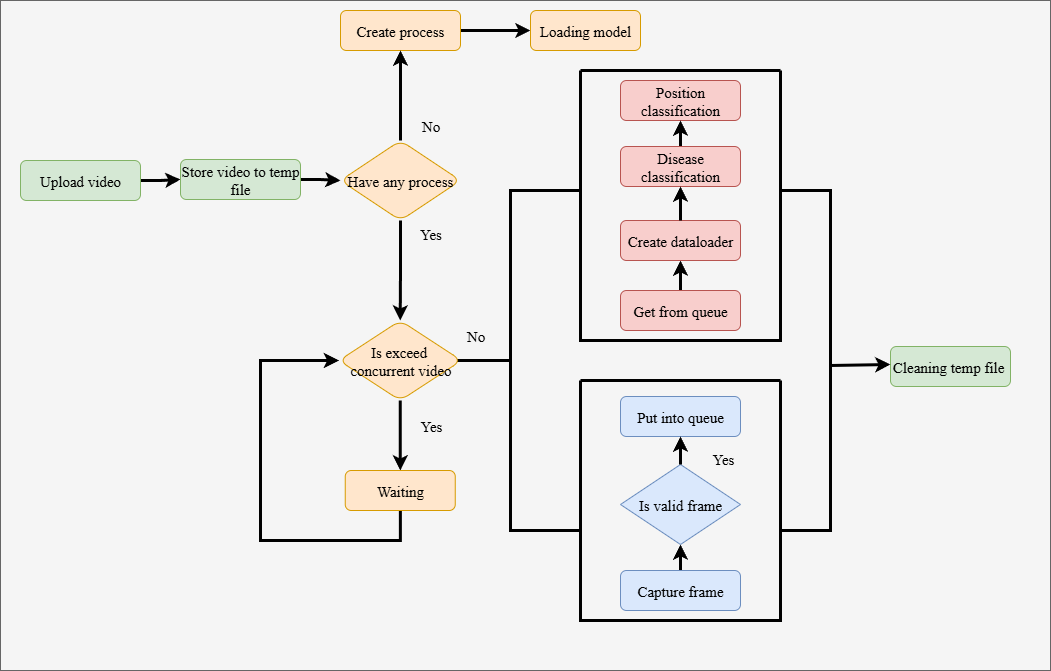

The diagram above was exported from draw.io. Its source (the exported page's mxGraphModel, read from the mxfile embedded in the PNG):
<mxGraphModel dx="1489" dy="2063" grid="1" gridSize="10" guides="1" tooltips="1" connect="1" arrows="1" fold="1" page="1" pageScale="1" pageWidth="827" pageHeight="1169" math="0" shadow="0">
  <root>
    <mxCell id="0" />
    <mxCell id="1" parent="0" />
    <mxCell id="hj3Eu0nPk5KT6SpOVToY-29" value="" style="rounded=0;whiteSpace=wrap;html=1;fillColor=#f5f5f5;fontColor=#333333;strokeColor=#666666;fontFamily=Times New Roman;fontSize=15;" vertex="1" parent="1">
      <mxGeometry x="30" y="-80" width="1050" height="670" as="geometry" />
    </mxCell>
    <mxCell id="jcud7Fj8KIMQHrQNHZbz-4" value="" style="edgeStyle=orthogonalEdgeStyle;rounded=0;orthogonalLoop=1;jettySize=auto;html=1;fontFamily=Times New Roman;fontSize=15;strokeWidth=3;" parent="1" source="jcud7Fj8KIMQHrQNHZbz-1" target="jcud7Fj8KIMQHrQNHZbz-3" edge="1">
      <mxGeometry relative="1" as="geometry" />
    </mxCell>
    <mxCell id="jcud7Fj8KIMQHrQNHZbz-1" value="Upload video" style="rounded=1;whiteSpace=wrap;html=1;fillColor=#d5e8d4;strokeColor=#82b366;fontFamily=Times New Roman;fontSize=15;" parent="1" vertex="1">
      <mxGeometry x="50" y="80" width="120" height="40" as="geometry" />
    </mxCell>
    <mxCell id="hj3Eu0nPk5KT6SpOVToY-7" value="" style="edgeStyle=orthogonalEdgeStyle;rounded=0;orthogonalLoop=1;jettySize=auto;html=1;fontFamily=Times New Roman;fontSize=15;strokeWidth=3;" edge="1" parent="1" source="jcud7Fj8KIMQHrQNHZbz-3" target="hj3Eu0nPk5KT6SpOVToY-6">
      <mxGeometry relative="1" as="geometry" />
    </mxCell>
    <mxCell id="jcud7Fj8KIMQHrQNHZbz-3" value="Store video to temp file" style="rounded=1;whiteSpace=wrap;html=1;fillColor=#d5e8d4;strokeColor=#82b366;fontFamily=Times New Roman;fontSize=15;" parent="1" vertex="1">
      <mxGeometry x="210" y="79" width="120" height="40" as="geometry" />
    </mxCell>
    <mxCell id="hj3Eu0nPk5KT6SpOVToY-27" style="edgeStyle=orthogonalEdgeStyle;rounded=0;orthogonalLoop=1;jettySize=auto;html=1;entryX=0;entryY=0.5;entryDx=0;entryDy=0;strokeWidth=3;fontFamily=Times New Roman;fontSize=15;" edge="1" parent="1" source="jcud7Fj8KIMQHrQNHZbz-13" target="jcud7Fj8KIMQHrQNHZbz-27">
      <mxGeometry relative="1" as="geometry" />
    </mxCell>
    <mxCell id="jcud7Fj8KIMQHrQNHZbz-13" value="Create process" style="rounded=1;whiteSpace=wrap;html=1;fillColor=#ffe6cc;strokeColor=#d79b00;fontFamily=Times New Roman;fontSize=15;" parent="1" vertex="1">
      <mxGeometry x="370" y="-70" width="120" height="40" as="geometry" />
    </mxCell>
    <mxCell id="jcud7Fj8KIMQHrQNHZbz-27" value="Loading model" style="rounded=1;whiteSpace=wrap;html=1;fillColor=#ffe6cc;strokeColor=#d79b00;fontFamily=Times New Roman;fontSize=15;" parent="1" vertex="1">
      <mxGeometry x="560" y="-70" width="110" height="40" as="geometry" />
    </mxCell>
    <mxCell id="jcud7Fj8KIMQHrQNHZbz-37" value="" style="swimlane;startSize=0;fontFamily=Times New Roman;fontSize=15;strokeWidth=3;" parent="1" vertex="1">
      <mxGeometry x="610" y="300" width="200" height="240" as="geometry" />
    </mxCell>
    <mxCell id="hj3Eu0nPk5KT6SpOVToY-35" style="edgeStyle=orthogonalEdgeStyle;rounded=0;orthogonalLoop=1;jettySize=auto;html=1;strokeWidth=3;fontFamily=Times New Roman;fontSize=15;" edge="1" parent="jcud7Fj8KIMQHrQNHZbz-37" source="jcud7Fj8KIMQHrQNHZbz-36" target="hj3Eu0nPk5KT6SpOVToY-32">
      <mxGeometry relative="1" as="geometry" />
    </mxCell>
    <mxCell id="jcud7Fj8KIMQHrQNHZbz-36" value="Capture frame" style="rounded=1;whiteSpace=wrap;html=1;fillColor=#dae8fc;strokeColor=#6c8ebf;fontFamily=Times New Roman;fontSize=15;" parent="jcud7Fj8KIMQHrQNHZbz-37" vertex="1">
      <mxGeometry x="40" y="190" width="120" height="40" as="geometry" />
    </mxCell>
    <mxCell id="hj3Eu0nPk5KT6SpOVToY-32" value="Is valid frame" style="rhombus;whiteSpace=wrap;html=1;fillColor=#dae8fc;strokeColor=#6c8ebf;fontFamily=Times New Roman;fontSize=15;" vertex="1" parent="jcud7Fj8KIMQHrQNHZbz-37">
      <mxGeometry x="40" y="84" width="120" height="80" as="geometry" />
    </mxCell>
    <mxCell id="hj3Eu0nPk5KT6SpOVToY-37" value="Yes" style="text;html=1;align=center;verticalAlign=middle;whiteSpace=wrap;rounded=0;fontFamily=Times New Roman;fontSize=15;" vertex="1" parent="jcud7Fj8KIMQHrQNHZbz-37">
      <mxGeometry x="113" y="63" width="60" height="30" as="geometry" />
    </mxCell>
    <mxCell id="jcud7Fj8KIMQHrQNHZbz-43" value="" style="swimlane;startSize=0;fontFamily=Times New Roman;fontSize=15;strokeWidth=3;" parent="1" vertex="1">
      <mxGeometry x="610" y="-10" width="200" height="270" as="geometry" />
    </mxCell>
    <mxCell id="hj3Eu0nPk5KT6SpOVToY-39" value="" style="edgeStyle=orthogonalEdgeStyle;rounded=0;orthogonalLoop=1;jettySize=auto;html=1;strokeWidth=3;fontFamily=Times New Roman;fontSize=15;" edge="1" parent="jcud7Fj8KIMQHrQNHZbz-43" source="jcud7Fj8KIMQHrQNHZbz-44" target="jcud7Fj8KIMQHrQNHZbz-45">
      <mxGeometry relative="1" as="geometry" />
    </mxCell>
    <mxCell id="jcud7Fj8KIMQHrQNHZbz-44" value="Get from queue" style="rounded=1;whiteSpace=wrap;html=1;fillColor=#f8cecc;strokeColor=#b85450;fontFamily=Times New Roman;fontSize=15;" parent="jcud7Fj8KIMQHrQNHZbz-43" vertex="1">
      <mxGeometry x="40" y="220" width="120" height="40" as="geometry" />
    </mxCell>
    <mxCell id="jcud7Fj8KIMQHrQNHZbz-45" value="Create dataloader" style="rounded=1;whiteSpace=wrap;html=1;fillColor=#f8cecc;strokeColor=#b85450;fontFamily=Times New Roman;fontSize=15;" parent="jcud7Fj8KIMQHrQNHZbz-43" vertex="1">
      <mxGeometry x="40" y="150" width="120" height="40" as="geometry" />
    </mxCell>
    <mxCell id="jcud7Fj8KIMQHrQNHZbz-60" value="Cleaning temp file&amp;nbsp;" style="rounded=1;whiteSpace=wrap;html=1;fillColor=#d5e8d4;strokeColor=#82b366;fontFamily=Times New Roman;fontSize=15;" parent="1" vertex="1">
      <mxGeometry x="920" y="266" width="120" height="40" as="geometry" />
    </mxCell>
    <mxCell id="jcud7Fj8KIMQHrQNHZbz-65" value="" style="endArrow=classic;html=1;rounded=0;entryX=0;entryY=0.5;entryDx=0;entryDy=0;fontFamily=Times New Roman;fontSize=15;strokeWidth=3;" parent="1" edge="1">
      <mxGeometry width="50" height="50" relative="1" as="geometry">
        <mxPoint x="860" y="285" as="sourcePoint" />
        <mxPoint x="920" y="284" as="targetPoint" />
      </mxGeometry>
    </mxCell>
    <mxCell id="N1Nt3OGq7Hm-gNwkwt4Y-1" value="" style="strokeWidth=3;html=1;shape=mxgraph.flowchart.annotation_2;align=left;labelPosition=right;pointerEvents=1;fontFamily=Times New Roman;fontSize=15;" parent="1" vertex="1">
      <mxGeometry x="470" y="110" width="140" height="340" as="geometry" />
    </mxCell>
    <mxCell id="N1Nt3OGq7Hm-gNwkwt4Y-3" value="" style="strokeWidth=3;html=1;shape=mxgraph.flowchart.annotation_1;align=left;pointerEvents=1;rotation=-180;fontFamily=Times New Roman;fontSize=15;" parent="1" vertex="1">
      <mxGeometry x="810" y="110" width="50" height="340" as="geometry" />
    </mxCell>
    <mxCell id="hj3Eu0nPk5KT6SpOVToY-4" style="edgeStyle=orthogonalEdgeStyle;rounded=0;orthogonalLoop=1;jettySize=auto;html=1;exitX=0.5;exitY=1;exitDx=0;exitDy=0;fontFamily=Times New Roman;fontSize=15;" edge="1" parent="1" source="jcud7Fj8KIMQHrQNHZbz-13" target="jcud7Fj8KIMQHrQNHZbz-13">
      <mxGeometry relative="1" as="geometry" />
    </mxCell>
    <mxCell id="hj3Eu0nPk5KT6SpOVToY-16" value="" style="edgeStyle=orthogonalEdgeStyle;rounded=0;orthogonalLoop=1;jettySize=auto;html=1;strokeWidth=3;fontFamily=Times New Roman;fontSize=15;" edge="1" parent="1" source="hj3Eu0nPk5KT6SpOVToY-6" target="jcud7Fj8KIMQHrQNHZbz-13">
      <mxGeometry relative="1" as="geometry" />
    </mxCell>
    <mxCell id="hj3Eu0nPk5KT6SpOVToY-19" value="" style="edgeStyle=orthogonalEdgeStyle;rounded=0;orthogonalLoop=1;jettySize=auto;html=1;strokeWidth=3;fontFamily=Times New Roman;fontSize=15;" edge="1" parent="1" source="hj3Eu0nPk5KT6SpOVToY-6" target="hj3Eu0nPk5KT6SpOVToY-18">
      <mxGeometry relative="1" as="geometry" />
    </mxCell>
    <mxCell id="hj3Eu0nPk5KT6SpOVToY-6" value="Have any process" style="rhombus;whiteSpace=wrap;html=1;fontSize=15;fontFamily=Times New Roman;fillColor=#ffe6cc;strokeColor=#d79b00;rounded=1;" vertex="1" parent="1">
      <mxGeometry x="370" y="60" width="120" height="80" as="geometry" />
    </mxCell>
    <mxCell id="hj3Eu0nPk5KT6SpOVToY-11" value="No" style="text;html=1;align=center;verticalAlign=middle;resizable=0;points=[];autosize=1;strokeColor=none;fillColor=none;fontFamily=Times New Roman;fontSize=15;" vertex="1" parent="1">
      <mxGeometry x="440" y="30" width="40" height="30" as="geometry" />
    </mxCell>
    <mxCell id="hj3Eu0nPk5KT6SpOVToY-23" value="" style="edgeStyle=orthogonalEdgeStyle;rounded=0;orthogonalLoop=1;jettySize=auto;html=1;strokeWidth=3;fontFamily=Times New Roman;fontSize=15;" edge="1" parent="1" source="hj3Eu0nPk5KT6SpOVToY-18" target="hj3Eu0nPk5KT6SpOVToY-22">
      <mxGeometry relative="1" as="geometry" />
    </mxCell>
    <mxCell id="hj3Eu0nPk5KT6SpOVToY-18" value="Is exceed&amp;nbsp; concurrent video" style="rhombus;whiteSpace=wrap;html=1;fontSize=15;fontFamily=Times New Roman;fillColor=#ffe6cc;strokeColor=#d79b00;rounded=1;" vertex="1" parent="1">
      <mxGeometry x="368.5" y="240" width="122.5" height="80" as="geometry" />
    </mxCell>
    <mxCell id="hj3Eu0nPk5KT6SpOVToY-24" style="edgeStyle=orthogonalEdgeStyle;rounded=0;orthogonalLoop=1;jettySize=auto;html=1;entryX=0;entryY=0.5;entryDx=0;entryDy=0;strokeWidth=3;fontFamily=Times New Roman;fontSize=15;" edge="1" parent="1" source="hj3Eu0nPk5KT6SpOVToY-22" target="hj3Eu0nPk5KT6SpOVToY-18">
      <mxGeometry relative="1" as="geometry">
        <Array as="points">
          <mxPoint x="430" y="460" />
          <mxPoint x="290" y="460" />
          <mxPoint x="290" y="280" />
        </Array>
      </mxGeometry>
    </mxCell>
    <mxCell id="hj3Eu0nPk5KT6SpOVToY-22" value="Waiting" style="rounded=1;whiteSpace=wrap;html=1;fillColor=#ffe6cc;strokeColor=#d79b00;fontFamily=Times New Roman;fontSize=15;" vertex="1" parent="1">
      <mxGeometry x="374.75" y="390" width="110" height="40" as="geometry" />
    </mxCell>
    <mxCell id="hj3Eu0nPk5KT6SpOVToY-25" value="Yes" style="text;html=1;align=center;verticalAlign=middle;whiteSpace=wrap;rounded=0;fontFamily=Times New Roman;fontSize=15;" vertex="1" parent="1">
      <mxGeometry x="431" y="330" width="60" height="30" as="geometry" />
    </mxCell>
    <mxCell id="hj3Eu0nPk5KT6SpOVToY-26" value="Yes" style="text;html=1;align=center;verticalAlign=middle;resizable=0;points=[];autosize=1;strokeColor=none;fillColor=none;fontFamily=Times New Roman;fontSize=15;" vertex="1" parent="1">
      <mxGeometry x="435" y="138" width="50" height="30" as="geometry" />
    </mxCell>
    <mxCell id="hj3Eu0nPk5KT6SpOVToY-28" value="No" style="text;html=1;align=center;verticalAlign=middle;resizable=0;points=[];autosize=1;strokeColor=none;fillColor=none;fontFamily=Times New Roman;fontSize=15;" vertex="1" parent="1">
      <mxGeometry x="485" y="240" width="40" height="30" as="geometry" />
    </mxCell>
    <mxCell id="hj3Eu0nPk5KT6SpOVToY-31" value="Put into queue" style="rounded=1;whiteSpace=wrap;html=1;fillColor=#dae8fc;strokeColor=#6c8ebf;fontFamily=Times New Roman;fontSize=15;" vertex="1" parent="1">
      <mxGeometry x="650" y="316" width="120" height="40" as="geometry" />
    </mxCell>
    <mxCell id="hj3Eu0nPk5KT6SpOVToY-43" style="edgeStyle=orthogonalEdgeStyle;rounded=0;orthogonalLoop=1;jettySize=auto;html=1;exitX=0.5;exitY=0;exitDx=0;exitDy=0;entryX=0.5;entryY=1;entryDx=0;entryDy=0;strokeWidth=3;fontFamily=Times New Roman;fontSize=15;" edge="1" parent="1" source="hj3Eu0nPk5KT6SpOVToY-32" target="hj3Eu0nPk5KT6SpOVToY-31">
      <mxGeometry relative="1" as="geometry" />
    </mxCell>
    <mxCell id="hj3Eu0nPk5KT6SpOVToY-41" value="Position classification" style="rounded=1;whiteSpace=wrap;html=1;fillColor=#f8cecc;strokeColor=#b85450;fontFamily=Times New Roman;fontSize=15;" vertex="1" parent="1">
      <mxGeometry x="650" width="120" height="40" as="geometry" />
    </mxCell>
    <mxCell id="hj3Eu0nPk5KT6SpOVToY-44" style="edgeStyle=orthogonalEdgeStyle;rounded=0;orthogonalLoop=1;jettySize=auto;html=1;exitX=0.5;exitY=0;exitDx=0;exitDy=0;entryX=0.5;entryY=1;entryDx=0;entryDy=0;strokeWidth=3;fontFamily=Times New Roman;fontSize=15;" edge="1" parent="1" source="hj3Eu0nPk5KT6SpOVToY-38" target="hj3Eu0nPk5KT6SpOVToY-41">
      <mxGeometry relative="1" as="geometry" />
    </mxCell>
    <mxCell id="hj3Eu0nPk5KT6SpOVToY-38" value="Disease classification" style="rounded=1;whiteSpace=wrap;html=1;fillColor=#f8cecc;strokeColor=#b85450;fontFamily=Times New Roman;fontSize=15;" vertex="1" parent="1">
      <mxGeometry x="650" y="66" width="120" height="40" as="geometry" />
    </mxCell>
    <mxCell id="hj3Eu0nPk5KT6SpOVToY-40" style="edgeStyle=orthogonalEdgeStyle;rounded=0;orthogonalLoop=1;jettySize=auto;html=1;strokeWidth=3;fontFamily=Times New Roman;fontSize=15;" edge="1" parent="1" source="jcud7Fj8KIMQHrQNHZbz-45" target="hj3Eu0nPk5KT6SpOVToY-38">
      <mxGeometry relative="1" as="geometry" />
    </mxCell>
  </root>
</mxGraphModel>